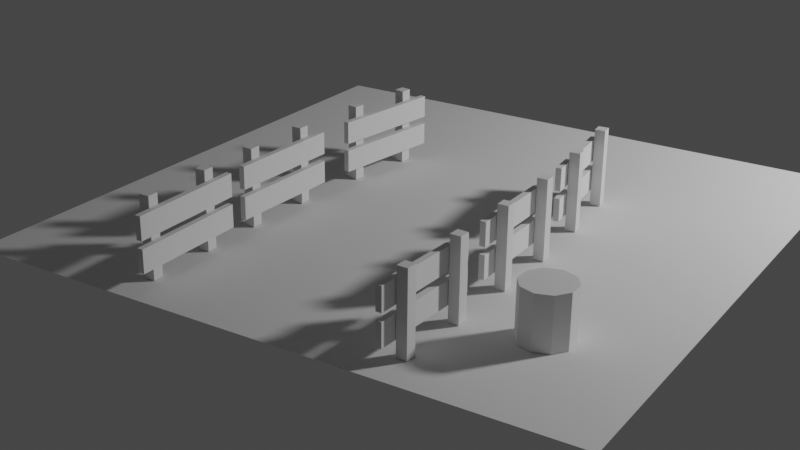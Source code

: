 # Source: portal-starter.blend  (saved by Blender 4.5.90; exported with 4.5.12 LTS)
import bpy
from mathutils import Matrix  # noqa: F401  (used for matrix-valued properties, if any)

bpy.ops.wm.read_factory_settings(use_empty=True)
scene = bpy.context.scene
scene.name = 'Scene'

# ---- collections
col_collection = bpy.data.collections.new('Collection'); scene.collection.children.link(col_collection)

# ---- world
world_world = bpy.data.worlds.new('World'); scene.world = world_world
world_world.use_nodes = True; world_world.node_tree.nodes.clear()
_N = world_world.node_tree.nodes; _L = world_world.node_tree.links
n0 = _N.new('ShaderNodeOutputWorld'); n0.name = 'World Output'; n0.location = (300, 300)
n1 = _N.new('ShaderNodeBackground'); n1.name = 'Background'; n1.location = (10, 300)
n1.inputs[0].default_value = (0.05088, 0.05088, 0.05088, 1.0)
_L.new(n1.outputs[0], n0.inputs[0])
n0.is_active_output = True
world_world.color = (0.05088, 0.05088, 0.05088)
world_world.use_sun_shadow = False
world_world.sun_shadow_jitter_overblur = 0.0

# ---- cameras
cam_camera = bpy.data.cameras.new('Camera')
cam_camera.lens = 57.89

# ---- lights
light_point_001 = bpy.data.lights.new('Point.001', 'POINT')
light_point_001.transmission_factor = 0.0
light_point_001.energy = 800.0
light_point_001.shadow_soft_size = 0.25
light_point_001.shadow_maximum_resolution = 0.006
light_point_001.use_absolute_resolution = True

# ---- meshes
me_plane_001 = bpy.data.meshes.new('Plane.001')
me_plane_001.from_pydata([(-2.0, -2.0, 0.0), (2.0, -2.0, 0.0), (-2.0, 2.0, 0.0), (2.0, 2.0, 0.0)], [], [(0, 1, 3, 2)])
_uv = me_plane_001.uv_layers.new(name='UVMap')
_uv.uv.foreach_set('vector', [0.0, 0.0, 1.0, 0.0, 1.0, 1.0, 0.0, 1.0])
me_plane_001.update()
me_cube = bpy.data.meshes.new('Cube')
me_cube.from_pydata([(-1.0, -1.0, -1.0), (-1.0, -1.0, 1.0), (-1.0, 1.0, -1.0), (-1.0, 1.0, 1.0), (1.0, -1.0, -1.0), (1.0, -1.0, 1.0), (1.0, 1.0, -1.0), (1.0, 1.0, 1.0), (-1.0, 12.09, -1.0), (-1.0, 12.09, 1.0), (-1.0, 14.09, -1.0), (-1.0, 14.09, 1.0), (1.0, 12.09, -1.0), (1.0, 12.09, 1.0), (1.0, 14.09, -1.0), (1.0, 14.09, 1.0), (-2.219, -4.21, 0.1515), (-2.219, -4.21, 0.73), (-2.219, 17.38, 0.1515), (-2.219, 17.38, 0.73), (-1.12, -4.21, 0.1515), (-1.12, -4.21, 0.73), (-1.12, 17.38, 0.1515), (-1.12, 17.38, 0.73), (-2.219, -4.21, -0.617), (-2.219, -4.21, -0.03852), (-2.219, 17.38, -0.617), (-2.219, 17.38, -0.03852), (-1.12, -4.21, -0.617), (-1.12, -4.21, -0.03852), (-1.12, 17.38, -0.617), (-1.12, 17.38, -0.03852)], [], [(0, 1, 3, 2), (2, 3, 7, 6), (6, 7, 5, 4), (4, 5, 1, 0), (2, 6, 4, 0), (7, 3, 1, 5), (8, 9, 11, 10), (10, 11, 15, 14), (14, 15, 13, 12), (12, 13, 9, 8), (10, 14, 12, 8), (15, 11, 9, 13), (16, 17, 19, 18), (18, 19, 23, 22), (22, 23, 21, 20), (20, 21, 17, 16), (18, 22, 20, 16), (23, 19, 17, 21), (24, 25, 27, 26), (26, 27, 31, 30), (30, 31, 29, 28), (28, 29, 25, 24), (26, 30, 28, 24), (31, 27, 25, 29)])
_uv = me_cube.uv_layers.new(name='UVMap')
_uv.uv.foreach_set('vector', [0.375, 0.0, 0.625, 0.0, 0.625, 0.25, 0.375, 0.25, 0.375, 0.25, 0.625, 0.25, 0.625, 0.5, 0.375, 0.5, 0.375, 0.5, 0.625, 0.5, 0.625, 0.75, 0.375, 0.75, 0.375, 0.75, 0.625, 0.75, 0.625, 1.0, 0.375, 1.0, 0.125, 0.5, 0.375, 0.5, 0.375, 0.75, 0.125, 0.75, 0.625, 0.5, 0.875, 0.5, 0.875, 0.75, 0.625, 0.75, 0.375, 0.0, 0.625, 0.0, 0.625, 0.25, 0.375, 0.25, 0.375, 0.25, 0.625, 0.25, 0.625, 0.5, 0.375, 0.5, 0.375, 0.5, 0.625, 0.5, 0.625, 0.75, 0.375, 0.75, 0.375, 0.75, 0.625, 0.75, 0.625, 1.0, 0.375, 1.0, 0.125, 0.5, 0.375, 0.5, 0.375, 0.75, 0.125, 0.75, 0.625, 0.5, 0.875, 0.5, 0.875, 0.75, 0.625, 0.75, 0.375, 0.0, 0.625, 0.0, 0.625, 0.25, 0.375, 0.25, 0.375, 0.25, 0.625, 0.25, 0.625, 0.5, 0.375, 0.5, 0.375, 0.5, 0.625, 0.5, 0.625, 0.75, 0.375, 0.75, 0.375, 0.75, 0.625, 0.75, 0.625, 1.0, 0.375, 1.0, 0.125, 0.5, 0.375, 0.5, 0.375, 0.75, 0.125, 0.75, 0.625, 0.5, 0.875, 0.5, 0.875, 0.75, 0.625, 0.75, 0.375, 0.0, 0.625, 0.0, 0.625, 0.25, 0.375, 0.25, 0.375, 0.25, 0.625, 0.25, 0.625, 0.5, 0.375, 0.5, 0.375, 0.5, 0.625, 0.5, 0.625, 0.75, 0.375, 0.75, 0.375, 0.75, 0.625, 0.75, 0.625, 1.0, 0.375, 1.0, 0.125, 0.5, 0.375, 0.5, 0.375, 0.75, 0.125, 0.75, 0.625, 0.5, 0.875, 0.5, 0.875, 0.75, 0.625, 0.75])
me_cube.update()
me_cube_002 = bpy.data.meshes.new('Cube.002')
me_cube_002.from_pydata([(-0.1653, -7.565, -1.028), (-0.1653, -7.565, 0.9718), (-0.1653, -5.565, -1.028), (-0.1653, -5.565, 0.9718), (1.835, -7.565, -1.028), (1.835, -7.565, 0.9718), (1.835, -5.565, -1.028), (1.835, -5.565, 0.9718), (-0.1653, 5.523, -1.028), (-0.1653, 5.523, 0.9718), (-0.1653, 7.523, -1.028), (-0.1653, 7.523, 0.9718), (1.835, 5.523, -1.028), (1.835, 5.523, 0.9718), (1.835, 7.523, -1.028), (1.835, 7.523, 0.9718), (-1.384, -10.78, 0.1233), (-1.384, -10.78, 0.7017), (-1.384, 10.82, 0.1233), (-1.384, 10.82, 0.7017), (-0.2856, -10.78, 0.1233), (-0.2856, -10.78, 0.7017), (-0.2856, 10.82, 0.1233), (-0.2856, 10.82, 0.7017), (-1.384, -10.78, -0.6452), (-1.384, -10.78, -0.06677), (-1.384, 10.82, -0.6452), (-1.384, 10.82, -0.06677), (-0.2856, -10.78, -0.6452), (-0.2856, -10.78, -0.06677), (-0.2856, 10.82, -0.6452), (-0.2856, 10.82, -0.06677)], [], [(0, 1, 3, 2), (2, 3, 7, 6), (6, 7, 5, 4), (4, 5, 1, 0), (2, 6, 4, 0), (7, 3, 1, 5), (8, 9, 11, 10), (10, 11, 15, 14), (14, 15, 13, 12), (12, 13, 9, 8), (10, 14, 12, 8), (15, 11, 9, 13), (16, 17, 19, 18), (18, 19, 23, 22), (22, 23, 21, 20), (20, 21, 17, 16), (18, 22, 20, 16), (23, 19, 17, 21), (24, 25, 27, 26), (26, 27, 31, 30), (30, 31, 29, 28), (28, 29, 25, 24), (26, 30, 28, 24), (31, 27, 25, 29)])
_uv = me_cube_002.uv_layers.new(name='UVMap')
_uv.uv.foreach_set('vector', [0.375, 0.0, 0.625, 0.0, 0.625, 0.25, 0.375, 0.25, 0.375, 0.25, 0.625, 0.25, 0.625, 0.5, 0.375, 0.5, 0.375, 0.5, 0.625, 0.5, 0.625, 0.75, 0.375, 0.75, 0.375, 0.75, 0.625, 0.75, 0.625, 1.0, 0.375, 1.0, 0.125, 0.5, 0.375, 0.5, 0.375, 0.75, 0.125, 0.75, 0.625, 0.5, 0.875, 0.5, 0.875, 0.75, 0.625, 0.75, 0.375, 0.0, 0.625, 0.0, 0.625, 0.25, 0.375, 0.25, 0.375, 0.25, 0.625, 0.25, 0.625, 0.5, 0.375, 0.5, 0.375, 0.5, 0.625, 0.5, 0.625, 0.75, 0.375, 0.75, 0.375, 0.75, 0.625, 0.75, 0.625, 1.0, 0.375, 1.0, 0.125, 0.5, 0.375, 0.5, 0.375, 0.75, 0.125, 0.75, 0.625, 0.5, 0.875, 0.5, 0.875, 0.75, 0.625, 0.75, 0.375, 0.0, 0.625, 0.0, 0.625, 0.25, 0.375, 0.25, 0.375, 0.25, 0.625, 0.25, 0.625, 0.5, 0.375, 0.5, 0.375, 0.5, 0.625, 0.5, 0.625, 0.75, 0.375, 0.75, 0.375, 0.75, 0.625, 0.75, 0.625, 1.0, 0.375, 1.0, 0.125, 0.5, 0.375, 0.5, 0.375, 0.75, 0.125, 0.75, 0.625, 0.5, 0.875, 0.5, 0.875, 0.75, 0.625, 0.75, 0.375, 0.0, 0.625, 0.0, 0.625, 0.25, 0.375, 0.25, 0.375, 0.25, 0.625, 0.25, 0.625, 0.5, 0.375, 0.5, 0.375, 0.5, 0.625, 0.5, 0.625, 0.75, 0.375, 0.75, 0.375, 0.75, 0.625, 0.75, 0.625, 1.0, 0.375, 1.0, 0.125, 0.5, 0.375, 0.5, 0.375, 0.75, 0.125, 0.75, 0.625, 0.5, 0.875, 0.5, 0.875, 0.75, 0.625, 0.75])
me_cube_002.update()
me_cube_003 = bpy.data.meshes.new('Cube.003')
me_cube_003.from_pydata([(-0.1653, -7.565, -1.028), (-0.1653, -7.565, 0.9718), (-0.1653, -5.565, -1.028), (-0.1653, -5.565, 0.9718), (1.835, -7.565, -1.028), (1.835, -7.565, 0.9718), (1.835, -5.565, -1.028), (1.835, -5.565, 0.9718), (-0.1653, 5.523, -1.028), (-0.1653, 5.523, 0.9718), (-0.1653, 7.523, -1.028), (-0.1653, 7.523, 0.9718), (1.835, 5.523, -1.028), (1.835, 5.523, 0.9718), (1.835, 7.523, -1.028), (1.835, 7.523, 0.9718), (-1.384, -10.78, 0.1233), (-1.384, -10.78, 0.7017), (-1.384, 10.82, 0.1233), (-1.384, 10.82, 0.7017), (-0.2856, -10.78, 0.1233), (-0.2856, -10.78, 0.7017), (-0.2856, 10.82, 0.1233), (-0.2856, 10.82, 0.7017), (-1.384, -10.78, -0.6452), (-1.384, -10.78, -0.06677), (-1.384, 10.82, -0.6452), (-1.384, 10.82, -0.06677), (-0.2856, -10.78, -0.6452), (-0.2856, -10.78, -0.06677), (-0.2856, 10.82, -0.6452), (-0.2856, 10.82, -0.06677)], [], [(0, 1, 3, 2), (2, 3, 7, 6), (6, 7, 5, 4), (4, 5, 1, 0), (2, 6, 4, 0), (7, 3, 1, 5), (8, 9, 11, 10), (10, 11, 15, 14), (14, 15, 13, 12), (12, 13, 9, 8), (10, 14, 12, 8), (15, 11, 9, 13), (16, 17, 19, 18), (18, 19, 23, 22), (22, 23, 21, 20), (20, 21, 17, 16), (18, 22, 20, 16), (23, 19, 17, 21), (24, 25, 27, 26), (26, 27, 31, 30), (30, 31, 29, 28), (28, 29, 25, 24), (26, 30, 28, 24), (31, 27, 25, 29)])
_uv = me_cube_003.uv_layers.new(name='UVMap')
_uv.uv.foreach_set('vector', [0.375, 0.0, 0.625, 0.0, 0.625, 0.25, 0.375, 0.25, 0.375, 0.25, 0.625, 0.25, 0.625, 0.5, 0.375, 0.5, 0.375, 0.5, 0.625, 0.5, 0.625, 0.75, 0.375, 0.75, 0.375, 0.75, 0.625, 0.75, 0.625, 1.0, 0.375, 1.0, 0.125, 0.5, 0.375, 0.5, 0.375, 0.75, 0.125, 0.75, 0.625, 0.5, 0.875, 0.5, 0.875, 0.75, 0.625, 0.75, 0.375, 0.0, 0.625, 0.0, 0.625, 0.25, 0.375, 0.25, 0.375, 0.25, 0.625, 0.25, 0.625, 0.5, 0.375, 0.5, 0.375, 0.5, 0.625, 0.5, 0.625, 0.75, 0.375, 0.75, 0.375, 0.75, 0.625, 0.75, 0.625, 1.0, 0.375, 1.0, 0.125, 0.5, 0.375, 0.5, 0.375, 0.75, 0.125, 0.75, 0.625, 0.5, 0.875, 0.5, 0.875, 0.75, 0.625, 0.75, 0.375, 0.0, 0.625, 0.0, 0.625, 0.25, 0.375, 0.25, 0.375, 0.25, 0.625, 0.25, 0.625, 0.5, 0.375, 0.5, 0.375, 0.5, 0.625, 0.5, 0.625, 0.75, 0.375, 0.75, 0.375, 0.75, 0.625, 0.75, 0.625, 1.0, 0.375, 1.0, 0.125, 0.5, 0.375, 0.5, 0.375, 0.75, 0.125, 0.75, 0.625, 0.5, 0.875, 0.5, 0.875, 0.75, 0.625, 0.75, 0.375, 0.0, 0.625, 0.0, 0.625, 0.25, 0.375, 0.25, 0.375, 0.25, 0.625, 0.25, 0.625, 0.5, 0.375, 0.5, 0.375, 0.5, 0.625, 0.5, 0.625, 0.75, 0.375, 0.75, 0.375, 0.75, 0.625, 0.75, 0.625, 1.0, 0.375, 1.0, 0.125, 0.5, 0.375, 0.5, 0.375, 0.75, 0.125, 0.75, 0.625, 0.5, 0.875, 0.5, 0.875, 0.75, 0.625, 0.75])
me_cube_003.update()
me_cube_004 = bpy.data.meshes.new('Cube.004')
me_cube_004.from_pydata([(-0.1653, -7.565, -1.028), (-0.1653, -7.565, 0.9718), (-0.1653, -5.565, -1.028), (-0.1653, -5.565, 0.9718), (1.835, -7.565, -1.028), (1.835, -7.565, 0.9718), (1.835, -5.565, -1.028), (1.835, -5.565, 0.9718), (-0.1653, 5.523, -1.028), (-0.1653, 5.523, 0.9718), (-0.1653, 7.523, -1.028), (-0.1653, 7.523, 0.9718), (1.835, 5.523, -1.028), (1.835, 5.523, 0.9718), (1.835, 7.523, -1.028), (1.835, 7.523, 0.9718), (-1.384, -10.78, 0.1233), (-1.384, -10.78, 0.7017), (-1.384, 10.82, 0.1233), (-1.384, 10.82, 0.7017), (-0.2856, -10.78, 0.1233), (-0.2856, -10.78, 0.7017), (-0.2856, 10.82, 0.1233), (-0.2856, 10.82, 0.7017), (-1.384, -10.78, -0.6452), (-1.384, -10.78, -0.06677), (-1.384, 10.82, -0.6452), (-1.384, 10.82, -0.06677), (-0.2856, -10.78, -0.6452), (-0.2856, -10.78, -0.06677), (-0.2856, 10.82, -0.6452), (-0.2856, 10.82, -0.06677)], [], [(0, 1, 3, 2), (2, 3, 7, 6), (6, 7, 5, 4), (4, 5, 1, 0), (2, 6, 4, 0), (7, 3, 1, 5), (8, 9, 11, 10), (10, 11, 15, 14), (14, 15, 13, 12), (12, 13, 9, 8), (10, 14, 12, 8), (15, 11, 9, 13), (16, 17, 19, 18), (18, 19, 23, 22), (22, 23, 21, 20), (20, 21, 17, 16), (18, 22, 20, 16), (23, 19, 17, 21), (24, 25, 27, 26), (26, 27, 31, 30), (30, 31, 29, 28), (28, 29, 25, 24), (26, 30, 28, 24), (31, 27, 25, 29)])
_uv = me_cube_004.uv_layers.new(name='UVMap')
_uv.uv.foreach_set('vector', [0.375, 0.0, 0.625, 0.0, 0.625, 0.25, 0.375, 0.25, 0.375, 0.25, 0.625, 0.25, 0.625, 0.5, 0.375, 0.5, 0.375, 0.5, 0.625, 0.5, 0.625, 0.75, 0.375, 0.75, 0.375, 0.75, 0.625, 0.75, 0.625, 1.0, 0.375, 1.0, 0.125, 0.5, 0.375, 0.5, 0.375, 0.75, 0.125, 0.75, 0.625, 0.5, 0.875, 0.5, 0.875, 0.75, 0.625, 0.75, 0.375, 0.0, 0.625, 0.0, 0.625, 0.25, 0.375, 0.25, 0.375, 0.25, 0.625, 0.25, 0.625, 0.5, 0.375, 0.5, 0.375, 0.5, 0.625, 0.5, 0.625, 0.75, 0.375, 0.75, 0.375, 0.75, 0.625, 0.75, 0.625, 1.0, 0.375, 1.0, 0.125, 0.5, 0.375, 0.5, 0.375, 0.75, 0.125, 0.75, 0.625, 0.5, 0.875, 0.5, 0.875, 0.75, 0.625, 0.75, 0.375, 0.0, 0.625, 0.0, 0.625, 0.25, 0.375, 0.25, 0.375, 0.25, 0.625, 0.25, 0.625, 0.5, 0.375, 0.5, 0.375, 0.5, 0.625, 0.5, 0.625, 0.75, 0.375, 0.75, 0.375, 0.75, 0.625, 0.75, 0.625, 1.0, 0.375, 1.0, 0.125, 0.5, 0.375, 0.5, 0.375, 0.75, 0.125, 0.75, 0.625, 0.5, 0.875, 0.5, 0.875, 0.75, 0.625, 0.75, 0.375, 0.0, 0.625, 0.0, 0.625, 0.25, 0.375, 0.25, 0.375, 0.25, 0.625, 0.25, 0.625, 0.5, 0.375, 0.5, 0.375, 0.5, 0.625, 0.5, 0.625, 0.75, 0.375, 0.75, 0.375, 0.75, 0.625, 0.75, 0.625, 1.0, 0.375, 1.0, 0.125, 0.5, 0.375, 0.5, 0.375, 0.75, 0.125, 0.75, 0.625, 0.5, 0.875, 0.5, 0.875, 0.75, 0.625, 0.75])
me_cube_004.update()
me_cube_005 = bpy.data.meshes.new('Cube.005')
me_cube_005.from_pydata([(-0.1653, -7.565, -1.028), (-0.1653, -7.565, 0.9718), (-0.1653, -5.565, -1.028), (-0.1653, -5.565, 0.9718), (1.835, -7.565, -1.028), (1.835, -7.565, 0.9718), (1.835, -5.565, -1.028), (1.835, -5.565, 0.9718), (-0.1653, 5.523, -1.028), (-0.1653, 5.523, 0.9718), (-0.1653, 7.523, -1.028), (-0.1653, 7.523, 0.9718), (1.835, 5.523, -1.028), (1.835, 5.523, 0.9718), (1.835, 7.523, -1.028), (1.835, 7.523, 0.9718), (-1.384, -10.78, 0.1233), (-1.384, -10.78, 0.7017), (-1.384, 10.82, 0.1233), (-1.384, 10.82, 0.7017), (-0.2856, -10.78, 0.1233), (-0.2856, -10.78, 0.7017), (-0.2856, 10.82, 0.1233), (-0.2856, 10.82, 0.7017), (-1.384, -10.78, -0.6452), (-1.384, -10.78, -0.06677), (-1.384, 10.82, -0.6452), (-1.384, 10.82, -0.06677), (-0.2856, -10.78, -0.6452), (-0.2856, -10.78, -0.06677), (-0.2856, 10.82, -0.6452), (-0.2856, 10.82, -0.06677)], [], [(0, 1, 3, 2), (2, 3, 7, 6), (6, 7, 5, 4), (4, 5, 1, 0), (2, 6, 4, 0), (7, 3, 1, 5), (8, 9, 11, 10), (10, 11, 15, 14), (14, 15, 13, 12), (12, 13, 9, 8), (10, 14, 12, 8), (15, 11, 9, 13), (16, 17, 19, 18), (18, 19, 23, 22), (22, 23, 21, 20), (20, 21, 17, 16), (18, 22, 20, 16), (23, 19, 17, 21), (24, 25, 27, 26), (26, 27, 31, 30), (30, 31, 29, 28), (28, 29, 25, 24), (26, 30, 28, 24), (31, 27, 25, 29)])
_uv = me_cube_005.uv_layers.new(name='UVMap')
_uv.uv.foreach_set('vector', [0.375, 0.0, 0.625, 0.0, 0.625, 0.25, 0.375, 0.25, 0.375, 0.25, 0.625, 0.25, 0.625, 0.5, 0.375, 0.5, 0.375, 0.5, 0.625, 0.5, 0.625, 0.75, 0.375, 0.75, 0.375, 0.75, 0.625, 0.75, 0.625, 1.0, 0.375, 1.0, 0.125, 0.5, 0.375, 0.5, 0.375, 0.75, 0.125, 0.75, 0.625, 0.5, 0.875, 0.5, 0.875, 0.75, 0.625, 0.75, 0.375, 0.0, 0.625, 0.0, 0.625, 0.25, 0.375, 0.25, 0.375, 0.25, 0.625, 0.25, 0.625, 0.5, 0.375, 0.5, 0.375, 0.5, 0.625, 0.5, 0.625, 0.75, 0.375, 0.75, 0.375, 0.75, 0.625, 0.75, 0.625, 1.0, 0.375, 1.0, 0.125, 0.5, 0.375, 0.5, 0.375, 0.75, 0.125, 0.75, 0.625, 0.5, 0.875, 0.5, 0.875, 0.75, 0.625, 0.75, 0.375, 0.0, 0.625, 0.0, 0.625, 0.25, 0.375, 0.25, 0.375, 0.25, 0.625, 0.25, 0.625, 0.5, 0.375, 0.5, 0.375, 0.5, 0.625, 0.5, 0.625, 0.75, 0.375, 0.75, 0.375, 0.75, 0.625, 0.75, 0.625, 1.0, 0.375, 1.0, 0.125, 0.5, 0.375, 0.5, 0.375, 0.75, 0.125, 0.75, 0.625, 0.5, 0.875, 0.5, 0.875, 0.75, 0.625, 0.75, 0.375, 0.0, 0.625, 0.0, 0.625, 0.25, 0.375, 0.25, 0.375, 0.25, 0.625, 0.25, 0.625, 0.5, 0.375, 0.5, 0.375, 0.5, 0.625, 0.5, 0.625, 0.75, 0.375, 0.75, 0.375, 0.75, 0.625, 0.75, 0.625, 1.0, 0.375, 1.0, 0.125, 0.5, 0.375, 0.5, 0.375, 0.75, 0.125, 0.75, 0.625, 0.5, 0.875, 0.5, 0.875, 0.75, 0.625, 0.75])
me_cube_005.update()
me_cube_006 = bpy.data.meshes.new('Cube.006')
me_cube_006.from_pydata([(-0.1653, -7.565, -1.028), (-0.1653, -7.565, 0.9718), (-0.1653, -5.565, -1.028), (-0.1653, -5.565, 0.9718), (1.835, -7.565, -1.028), (1.835, -7.565, 0.9718), (1.835, -5.565, -1.028), (1.835, -5.565, 0.9718), (-0.1653, 5.523, -1.028), (-0.1653, 5.523, 0.9718), (-0.1653, 7.523, -1.028), (-0.1653, 7.523, 0.9718), (1.835, 5.523, -1.028), (1.835, 5.523, 0.9718), (1.835, 7.523, -1.028), (1.835, 7.523, 0.9718), (-1.384, -10.78, 0.1233), (-1.384, -10.78, 0.7017), (-1.384, 10.82, 0.1233), (-1.384, 10.82, 0.7017), (-0.2856, -10.78, 0.1233), (-0.2856, -10.78, 0.7017), (-0.2856, 10.82, 0.1233), (-0.2856, 10.82, 0.7017), (-1.384, -10.78, -0.6452), (-1.384, -10.78, -0.06677), (-1.384, 10.82, -0.6452), (-1.384, 10.82, -0.06677), (-0.2856, -10.78, -0.6452), (-0.2856, -10.78, -0.06677), (-0.2856, 10.82, -0.6452), (-0.2856, 10.82, -0.06677)], [], [(0, 1, 3, 2), (2, 3, 7, 6), (6, 7, 5, 4), (4, 5, 1, 0), (2, 6, 4, 0), (7, 3, 1, 5), (8, 9, 11, 10), (10, 11, 15, 14), (14, 15, 13, 12), (12, 13, 9, 8), (10, 14, 12, 8), (15, 11, 9, 13), (16, 17, 19, 18), (18, 19, 23, 22), (22, 23, 21, 20), (20, 21, 17, 16), (18, 22, 20, 16), (23, 19, 17, 21), (24, 25, 27, 26), (26, 27, 31, 30), (30, 31, 29, 28), (28, 29, 25, 24), (26, 30, 28, 24), (31, 27, 25, 29)])
_uv = me_cube_006.uv_layers.new(name='UVMap')
_uv.uv.foreach_set('vector', [0.375, 0.0, 0.625, 0.0, 0.625, 0.25, 0.375, 0.25, 0.375, 0.25, 0.625, 0.25, 0.625, 0.5, 0.375, 0.5, 0.375, 0.5, 0.625, 0.5, 0.625, 0.75, 0.375, 0.75, 0.375, 0.75, 0.625, 0.75, 0.625, 1.0, 0.375, 1.0, 0.125, 0.5, 0.375, 0.5, 0.375, 0.75, 0.125, 0.75, 0.625, 0.5, 0.875, 0.5, 0.875, 0.75, 0.625, 0.75, 0.375, 0.0, 0.625, 0.0, 0.625, 0.25, 0.375, 0.25, 0.375, 0.25, 0.625, 0.25, 0.625, 0.5, 0.375, 0.5, 0.375, 0.5, 0.625, 0.5, 0.625, 0.75, 0.375, 0.75, 0.375, 0.75, 0.625, 0.75, 0.625, 1.0, 0.375, 1.0, 0.125, 0.5, 0.375, 0.5, 0.375, 0.75, 0.125, 0.75, 0.625, 0.5, 0.875, 0.5, 0.875, 0.75, 0.625, 0.75, 0.375, 0.0, 0.625, 0.0, 0.625, 0.25, 0.375, 0.25, 0.375, 0.25, 0.625, 0.25, 0.625, 0.5, 0.375, 0.5, 0.375, 0.5, 0.625, 0.5, 0.625, 0.75, 0.375, 0.75, 0.375, 0.75, 0.625, 0.75, 0.625, 1.0, 0.375, 1.0, 0.125, 0.5, 0.375, 0.5, 0.375, 0.75, 0.125, 0.75, 0.625, 0.5, 0.875, 0.5, 0.875, 0.75, 0.625, 0.75, 0.375, 0.0, 0.625, 0.0, 0.625, 0.25, 0.375, 0.25, 0.375, 0.25, 0.625, 0.25, 0.625, 0.5, 0.375, 0.5, 0.375, 0.5, 0.625, 0.5, 0.625, 0.75, 0.375, 0.75, 0.375, 0.75, 0.625, 0.75, 0.625, 1.0, 0.375, 1.0, 0.125, 0.5, 0.375, 0.5, 0.375, 0.75, 0.125, 0.75, 0.625, 0.5, 0.875, 0.5, 0.875, 0.75, 0.625, 0.75])
me_cube_006.update()
me_cylinder = bpy.data.meshes.new('Cylinder')
me_cylinder.from_pydata([(1.435e-07, 0.8496, 0.03178), (1.435e-07, 0.8496, 1.731), (0.4994, 0.6873, 0.03178), (0.4994, 0.6873, 1.731), (0.808, 0.2625, 0.03178), (0.808, 0.2625, 1.731), (0.808, -0.2625, 0.03178), (0.808, -0.2625, 1.731), (0.4994, -0.6873, 0.03178), (0.4994, -0.6873, 1.731), (1.435e-07, -0.8496, 0.03178), (1.435e-07, -0.8496, 1.731), (-0.4994, -0.6873, 0.03178), (-0.4994, -0.6873, 1.731), (-0.808, -0.2625, 0.03178), (-0.808, -0.2625, 1.731), (-0.808, 0.2625, 0.03178), (-0.808, 0.2625, 1.731), (-0.4994, 0.6873, 0.03178), (-0.4994, 0.6873, 1.731)], [], [(0, 1, 3, 2), (2, 3, 5, 4), (4, 5, 7, 6), (6, 7, 9, 8), (8, 9, 11, 10), (10, 11, 13, 12), (12, 13, 15, 14), (14, 15, 17, 16), (3, 1, 19, 17, 15, 13, 11, 9, 7, 5), (16, 17, 19, 18), (18, 19, 1, 0), (0, 2, 4, 6, 8, 10, 12, 14, 16, 18)])
_uv = me_cylinder.uv_layers.new(name='UVMap')
_uv.uv.foreach_set('vector', [1.0, 0.5, 1.0, 1.0, 0.9, 1.0, 0.9, 0.5, 0.9, 0.5, 0.9, 1.0, 0.8, 1.0, 0.8, 0.5, 0.8, 0.5, 0.8, 1.0, 0.7, 1.0, 0.7, 0.5, 0.7, 0.5, 0.7, 1.0, 0.6, 1.0, 0.6, 0.5, 0.6, 0.5, 0.6, 1.0, 0.5, 1.0, 0.5, 0.5, 0.5, 0.5, 0.5, 1.0, 0.4, 1.0, 0.4, 0.5, 0.4, 0.5, 0.4, 1.0, 0.3, 1.0, 0.3, 0.5, 0.3, 0.5, 0.3, 1.0, 0.2, 1.0, 0.2, 0.5, 0.3911, 0.4442, 0.25, 0.49, 0.1089, 0.4442, 0.02175, 0.3242, 0.02175, 0.1758, 0.1089, 0.05584, 0.25, 0.01, 0.3911, 0.05584, 0.4783, 0.1758, 0.4783, 0.3242, 0.2, 0.5, 0.2, 1.0, 0.1, 1.0, 0.1, 0.5, 0.1, 0.5, 0.1, 1.0, -7.451e-08, 1.0, -7.451e-08, 0.5, 0.75, 0.49, 0.8911, 0.4442, 0.9783, 0.3242, 0.9783, 0.1758, 0.8911, 0.05584, 0.75, 0.01, 0.6089, 0.05584, 0.5217, 0.1758, 0.5217, 0.3242, 0.6089, 0.4442])
me_cylinder.update()

# ---- objects
ob_point = bpy.data.objects.new('Point', light_point_001)
ob_ground = bpy.data.objects.new('ground', me_plane_001)
ob_fence_1 = bpy.data.objects.new('fence-1', me_cube)
ob_fence_4 = bpy.data.objects.new('fence-4', me_cube_002)
ob_fence_5 = bpy.data.objects.new('fence-5', me_cube_003)
ob_fence_2 = bpy.data.objects.new('fence-2', me_cube_004)
ob_fence_6 = bpy.data.objects.new('fence-6', me_cube_005)
ob_fence_3 = bpy.data.objects.new('fence-3', me_cube_006)
ob_camera = bpy.data.objects.new('Camera', cam_camera)
ob_cylinder = bpy.data.objects.new('Cylinder', me_cylinder)

# ---- transforms, parenting, visibility, modifiers, constraints
ob_point.location = (4.541, 2.786, 3.152)
ob_point.lineart.crease_threshold = 0.0
ob_ground.location = (0.0, 0.0, 0.0)
ob_fence_1.location = (0.8151, 0.2138, 0.2607)
ob_fence_1.rotation_euler = (0.0, -0.0, 0.1043)
ob_fence_1.scale = (0.03403, 0.03632, 0.2563)
ob_fence_4.location = (-0.7418, 0.448, 0.268)
ob_fence_4.rotation_euler = (0.0, -0.0, 2.994)
ob_fence_4.scale = (0.03403, 0.03632, 0.2563)
ob_fence_5.location = (-0.8352, -0.5787, 0.268)
ob_fence_5.rotation_euler = (0.0, -0.0, 3.107)
ob_fence_5.scale = (0.03403, 0.03632, 0.2563)
ob_fence_2.location = (0.8248, -0.5227, 0.268)
ob_fence_2.rotation_euler = (0.0, -0.0, 0.00327)
ob_fence_2.scale = (0.03403, 0.03632, 0.2563)
ob_fence_6.location = (-0.8352, -1.493, 0.268)
ob_fence_6.rotation_euler = (0.0, -0.0, 3.155)
ob_fence_6.scale = (0.03403, 0.03632, 0.2563)
ob_fence_3.location = (0.8076, -1.493, 0.268)
ob_fence_3.rotation_euler = (0.0, -0.0, 6.237)
ob_fence_3.scale = (0.03403, 0.03632, 0.2563)
ob_camera.location = (3.834, -6.554, 3.145)
ob_camera.rotation_euler = (1.168, -0.008811, 0.5676)
ob_cylinder.location = (1.328, -1.173, -0.002735)
ob_cylinder.scale = (0.1945, 0.1945, 0.1945)

# ---- collection membership
col_collection.objects.link(ob_point)
col_collection.objects.link(ob_ground)
col_collection.objects.link(ob_fence_1)
col_collection.objects.link(ob_fence_4)
col_collection.objects.link(ob_fence_5)
col_collection.objects.link(ob_fence_2)
col_collection.objects.link(ob_fence_6)
col_collection.objects.link(ob_fence_3)
col_collection.objects.link(ob_camera)
col_collection.objects.link(ob_cylinder)

# ---- scene / render settings (as saved in the file)
scene.camera = ob_camera
scene.frame_start = 1; scene.frame_end = 250; scene.frame_set(1)
scene.render.engine = 'CYCLES'
scene.cycles.use_denoising = False
scene.cycles.samples = 128
scene.cycles.sampling_pattern = 'TABULATED_SOBOL'
scene.cycles.use_adaptive_sampling = False
scene.cycles.use_light_tree = False
scene.view_settings.view_transform = 'Filmic'
bpy.context.view_layer.update()
